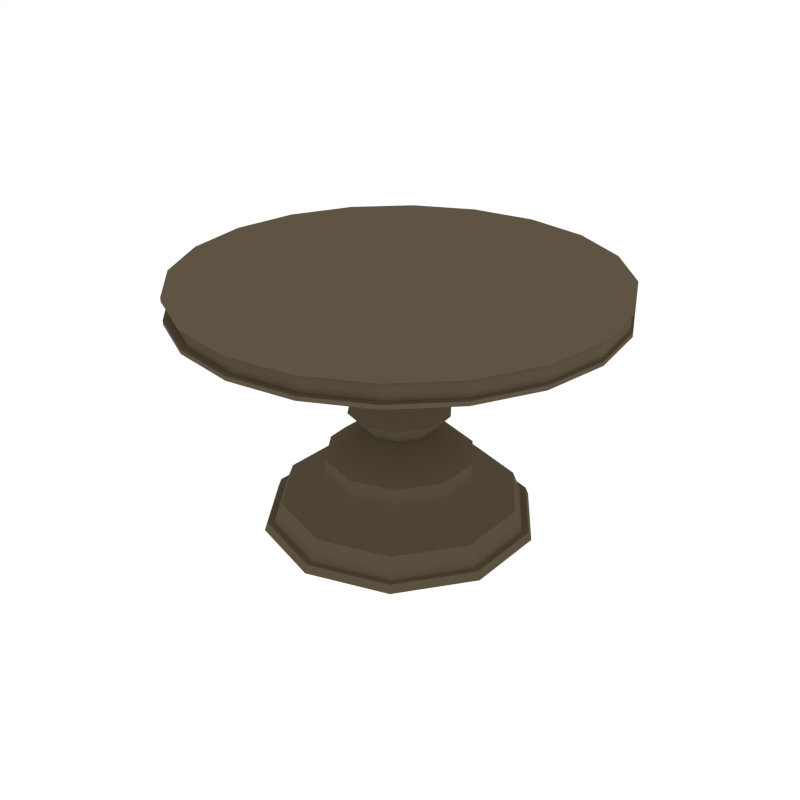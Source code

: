 # Source: Table_RoundSmall_0.blend  (saved by Blender 3.6.13; exported with 4.5.12 LTS)
import bpy
from mathutils import Matrix  # noqa: F401  (used for matrix-valued properties, if any)

bpy.ops.wm.read_factory_settings(use_empty=True)
scene = bpy.context.scene
scene.name = 'Scene'

# ---- collections
col_table_round_0 = bpy.data.collections.new('table_round_0'); scene.collection.children.link(col_table_round_0)

# ---- materials (node trees are filled in below, after node groups)
mat_wood = bpy.data.materials.new('Wood')
mat_wood.alpha_threshold = 0.0
mat_wood.diffuse_color = (0.1144, 0.08866, 0.05613, 1.0)
mat_wood.roughness = 0.5

# ---- node groups
ng_auto_smooth = bpy.data.node_groups.new('Auto Smooth', 'GeometryNodeTree')
_s = ng_auto_smooth.interface.new_socket(name='Geometry', in_out='OUTPUT', socket_type='NodeSocketGeometry')
_s = ng_auto_smooth.interface.new_socket(name='Geometry', in_out='INPUT', socket_type='NodeSocketGeometry')
_s = ng_auto_smooth.interface.new_socket(name='Angle', in_out='INPUT', socket_type='NodeSocketFloat')
_s.subtype = 'ANGLE'
_s.min_value = 0.0
_s.max_value = 3.142
ng_auto_smooth.is_modifier = True
_N = ng_auto_smooth.nodes; _L = ng_auto_smooth.links
n0 = _N.new('NodeGroupOutput'); n0.name = 'Group Output'; n0.location = (480, -100)
n1 = _N.new('NodeGroupInput'); n1.name = 'Group Input'; n1.location = (-420, -300)
n2 = _N.new('NodeGroupInput'); n2.name = 'Group Input.001'; n2.location = (-60, -100)
n3 = _N.new('GeometryNodeSetShadeSmooth'); n3.name = 'Set Shade Smooth'; n3.location = (120, -100)
n3.domain = 'EDGE'
n4 = _N.new('GeometryNodeSetShadeSmooth'); n4.name = 'Set Shade Smooth.001'; n4.location = (300, -100)
n5 = _N.new('GeometryNodeInputMeshEdgeAngle'); n5.name = 'Edge Angle'; n5.location = (-420, -220)
n6 = _N.new('GeometryNodeInputEdgeSmooth'); n6.name = 'Is Edge Smooth'; n6.location = (-60, -160)
n7 = _N.new('GeometryNodeInputShadeSmooth'); n7.name = 'Is Face Smooth'; n7.location = (-240, -340)
n8 = _N.new('FunctionNodeBooleanMath'); n8.name = 'Boolean Math'; n8.location = (-60, -220)
n9 = _N.new('FunctionNodeCompare'); n9.name = 'Compare'; n9.location = (-240, -180)
n9.operation = 'LESS_EQUAL'
_L.new(n5.outputs[0], n9.inputs[0])
_L.new(n4.outputs[0], n0.inputs[0])
_L.new(n1.outputs[1], n9.inputs[1])
_L.new(n9.outputs[0], n8.inputs[0])
_L.new(n7.outputs[0], n8.inputs[1])
_L.new(n2.outputs[0], n3.inputs[0])
_L.new(n6.outputs[0], n3.inputs[1])
_L.new(n3.outputs[0], n4.inputs[0])
_L.new(n8.outputs[0], n3.inputs[2])
n0.is_active_output = True

# ---- material node trees

# ---- world
world_world = bpy.data.worlds.new('World'); scene.world = world_world
world_world.color = (1.0, 1.0, 1.0)
world_world.use_sun_shadow = False
world_world.sun_shadow_jitter_overblur = 0.0
world_world.cycles.sampling_method = 'NONE'
world_world.cycles.sample_map_resolution = 256

# ---- meshes
me_cylinder_008 = bpy.data.meshes.new('Cylinder.008')
me_cylinder_008.from_pydata([(-1.693e-09, 0.09199, 0.9902), (0.0, 0.03517, 1.061), (0.05407, 0.07442, 0.9902), (0.02067, 0.02845, 1.061), (0.08749, 0.02843, 0.9902), (0.03345, 0.01087, 1.061), (0.08749, -0.02843, 0.9902), (0.03345, -0.01087, 1.061), (0.05407, -0.07442, 0.9902), (0.02067, -0.02845, 1.061), (-9.735e-09, -0.09199, 0.9902), (-3.075e-09, -0.03517, 1.061), (-0.05407, -0.07442, 0.9902), (-0.02067, -0.02845, 1.061), (-0.08749, -0.02843, 0.9902), (-0.03345, -0.01087, 1.061), (-0.08749, 0.02843, 0.9902), (-0.03345, 0.01087, 1.061), (-0.05407, 0.07442, 0.9902), (-0.02067, 0.02845, 1.061), (-1.065e-09, 0.06526, 0.9175), (0.03836, 0.0528, 0.9175), (0.06207, 0.02017, 0.9175), (0.06207, -0.02017, 0.9175), (0.03836, -0.0528, 0.9175), (-6.771e-09, -0.06526, 0.9175), (-0.03836, -0.0528, 0.9175), (-0.06207, -0.02017, 0.9175), (-0.06207, 0.02017, 0.9175), (-0.03836, 0.0528, 0.9175), (3.441e-09, 0.1208, 0.8873), (0.07098, 0.0977, 0.8873), (0.1149, 0.03732, 0.8873), (0.1149, -0.03732, 0.8873), (0.07098, -0.0977, 0.8873), (-7.116e-09, -0.1208, 0.8873), (-0.07098, -0.0977, 0.8873), (-0.1149, -0.03732, 0.8873), (-0.1149, 0.03732, 0.8873), (-0.07098, 0.0977, 0.8873), (1.285e-09, 0.1735, 0.9014), (0.102, 0.1403, 0.9014), (0.165, 0.0536, 0.9014), (0.165, -0.0536, 0.9014), (0.102, -0.1403, 0.9014), (-1.388e-08, -0.1735, 0.9014), (-0.102, -0.1403, 0.9014), (-0.165, -0.0536, 0.9014), (-0.165, 0.0536, 0.9014), (-0.102, 0.1403, 0.9014), (6.057e-11, 0.1057, 0.786), (0.06211, 0.08549, 0.786), (0.1005, 0.03265, 0.786), (0.1005, -0.03265, 0.786), (0.06211, -0.08549, 0.786), (-9.177e-09, -0.1057, 0.786), (-0.06211, -0.08549, 0.786), (-0.1005, -0.03265, 0.786), (-0.1005, 0.03265, 0.786), (-0.06211, 0.08549, 0.786), (-0.1572, 0.2163, 0.3815), (-0.2543, 0.08263, 0.3815), (-0.2543, -0.08263, 0.3815), (-0.1572, -0.2163, 0.3815), (-5.458e-08, -0.2674, 0.3815), (0.1572, -0.2163, 0.3815), (0.2543, -0.08263, 0.3815), (0.2543, 0.08263, 0.3815), (0.1572, 0.2163, 0.3815), (-3.12e-08, 0.2674, 0.3815), (-6.988e-09, 0.1418, 0.682), (0.08335, 0.1147, 0.682), (0.1349, 0.04382, 0.682), (0.1349, -0.04382, 0.682), (0.08335, -0.1147, 0.682), (-1.938e-08, -0.1418, 0.682), (-0.08335, -0.1147, 0.682), (-0.1349, -0.04382, 0.682), (-0.1349, 0.04382, 0.682), (-0.08335, 0.1147, 0.682), (-4.813e-08, 0.2348, 0.5364), (0.138, 0.19, 0.5364), (0.2233, 0.07256, 0.5364), (0.2233, -0.07256, 0.5364), (0.138, -0.19, 0.5364), (-6.866e-08, -0.2348, 0.5364), (-0.138, -0.19, 0.5364), (-0.2233, -0.07256, 0.5364), (-0.2233, 0.07256, 0.5364), (-0.138, 0.19, 0.5364), (-3.868e-08, 0.1544, 0.4485), (0.09077, 0.1249, 0.4485), (0.1469, 0.04772, 0.4485), (0.1469, -0.04772, 0.4485), (0.09077, -0.1249, 0.4485), (-5.218e-08, -0.1544, 0.4485), (-0.09077, -0.1249, 0.4485), (-0.1469, -0.04772, 0.4485), (-0.1469, 0.04772, 0.4485), (-0.09077, 0.1249, 0.4485), (-0.322, -0.1046, 0.3204), (-0.322, 0.1046, 0.3204), (-0.199, 0.2739, 0.3204), (-3.504e-08, 0.3386, 0.3204), (0.199, 0.2739, 0.3204), (0.322, 0.1046, 0.3204), (0.322, -0.1046, 0.3204), (0.199, -0.2739, 0.3204), (-6.463e-08, -0.3386, 0.3204), (-0.199, -0.2739, 0.3204), (-0.322, -0.1046, 0.2476), (-0.322, 0.1046, 0.2476), (-0.199, 0.2739, 0.2476), (-4.731e-08, 0.3386, 0.2476), (0.199, 0.2739, 0.2476), (0.322, 0.1046, 0.2476), (0.322, -0.1046, 0.2476), (0.199, -0.2739, 0.2476), (-7.69e-08, -0.3386, 0.2476), (-0.199, -0.2739, 0.2476), (-0.3766, -0.1224, 0.1872), (-0.3766, 0.1224, 0.1872), (-0.2327, 0.3203, 0.1872), (-3.773e-08, 0.3959, 0.1872), (0.2327, 0.3203, 0.1872), (0.3766, 0.1224, 0.1872), (0.3766, -0.1224, 0.1872), (0.2327, -0.3203, 0.1872), (-7.234e-08, -0.3959, 0.1872), (-0.2327, -0.3203, 0.1872), (-0.5145, -0.1672, 0.1248), (-0.5145, 0.1672, 0.1248), (-0.318, 0.4377, 0.1248), (-3.523e-08, 0.541, 0.1248), (0.318, 0.4377, 0.1248), (0.5145, 0.1672, 0.1248), (0.5145, -0.1672, 0.1248), (0.318, -0.4377, 0.1248), (-8.253e-08, -0.541, 0.1248), (-0.318, -0.4377, 0.1248), (-0.563, -0.1829, -0.001822), (-0.563, 0.1829, -0.001822), (-0.348, 0.4789, -0.001822), (-4.939e-08, 0.592, -0.001822), (0.348, 0.4789, -0.001822), (0.563, 0.1829, -0.001822), (0.563, -0.1829, -0.001822), (0.348, -0.4789, -0.001822), (-1.011e-07, -0.592, -0.001822), (-0.348, -0.4789, -0.001822), (0.3399, -0.4678, 0.03237), (0.5499, -0.1787, 0.03237), (-0.3399, 0.4678, 0.03237), (-0.5499, 0.1787, 0.03237), (0.5499, 0.1787, 0.03237), (-9.611e-08, -0.5782, 0.03237), (0.3399, 0.4678, 0.03237), (-4.556e-08, 0.5782, 0.03237), (-0.3399, -0.4678, 0.03237), (-0.5499, -0.1787, 0.03237), (-0.5918, -0.1923, -0.002695), (-0.5918, 0.1923, -0.002695), (-0.3657, 0.5034, -0.002695), (-4.848e-08, 0.6222, -0.002695), (0.3657, 0.5034, -0.002695), (0.5918, 0.1923, -0.002695), (0.5918, -0.1923, -0.002695), (0.3657, -0.5034, -0.002695), (-1.029e-07, -0.6222, -0.002695), (-0.3657, -0.5034, -0.002695), (0.3572, -0.4917, 0.03325), (-0.3572, 0.4917, 0.03325), (-9.759e-08, -0.6077, 0.03325), (0.3572, 0.4917, 0.03325), (-0.3572, -0.4917, 0.03325), (-0.578, -0.1878, 0.03325), (0.578, -0.1878, 0.03325), (-0.578, 0.1878, 0.03325), (0.578, 0.1878, 0.03325), (-4.446e-08, 0.6077, 0.03325), (0.0, 0.9705, 1.029), (0.0, 0.9705, 1.145), (0.2999, 0.923, 1.029), (0.2999, 0.923, 1.145), (0.5704, 0.7851, 1.029), (0.5704, 0.7851, 1.145), (0.7851, 0.5704, 1.029), (0.7851, 0.5704, 1.145), (0.923, 0.2999, 1.029), (0.923, 0.2999, 1.145), (0.9705, -4.242e-08, 1.029), (0.9705, -4.242e-08, 1.145), (0.923, -0.2999, 1.029), (0.923, -0.2999, 1.145), (0.7851, -0.5704, 1.029), (0.7851, -0.5704, 1.145), (0.5704, -0.7851, 1.029), (0.5704, -0.7851, 1.145), (0.2999, -0.923, 1.029), (0.2999, -0.923, 1.145), (-3.162e-07, -0.9705, 1.029), (-3.162e-07, -0.9705, 1.145), (-0.2999, -0.923, 1.029), (-0.2999, -0.923, 1.145), (-0.5704, -0.7851, 1.029), (-0.5704, -0.7851, 1.145), (-0.7851, -0.5704, 1.029), (-0.7851, -0.5704, 1.145), (-0.923, -0.2999, 1.029), (-0.923, -0.2999, 1.145), (-0.9705, 9.371e-07, 1.029), (-0.9705, 9.371e-07, 1.145), (-0.923, 0.2999, 1.029), (-0.923, 0.2999, 1.145), (-0.7851, 0.5704, 1.029), (-0.7851, 0.5704, 1.145), (-0.5704, 0.7851, 1.029), (-0.5704, 0.7851, 1.145), (-0.2999, 0.923, 1.029), (-0.2999, 0.923, 1.145), (0.0, 0.9705, 1.047), (0.0, 0.9705, 1.127), (0.2999, 0.923, 1.127), (0.2999, 0.923, 1.047), (0.5704, 0.7851, 1.127), (0.5704, 0.7851, 1.047), (0.7851, 0.5704, 1.127), (0.7851, 0.5704, 1.047), (0.923, 0.2999, 1.127), (0.923, 0.2999, 1.047), (0.9705, -4.242e-08, 1.127), (0.9705, -4.242e-08, 1.047), (0.923, -0.2999, 1.127), (0.923, -0.2999, 1.047), (0.7851, -0.5704, 1.127), (0.7851, -0.5704, 1.047), (0.5704, -0.7851, 1.127), (0.5704, -0.7851, 1.047), (0.2999, -0.923, 1.127), (0.2999, -0.923, 1.047), (-3.162e-07, -0.9705, 1.127), (-3.162e-07, -0.9705, 1.047), (-0.2999, -0.923, 1.127), (-0.2999, -0.923, 1.047), (-0.5704, -0.7851, 1.127), (-0.5704, -0.7851, 1.047), (-0.7851, -0.5704, 1.127), (-0.7851, -0.5704, 1.047), (-0.923, -0.2999, 1.127), (-0.923, -0.2999, 1.047), (-0.9705, 9.371e-07, 1.127), (-0.9705, 9.371e-07, 1.047), (-0.923, 0.2999, 1.127), (-0.923, 0.2999, 1.047), (-0.7851, 0.5704, 1.127), (-0.7851, 0.5704, 1.047), (-0.5704, 0.7851, 1.127), (-0.5704, 0.7851, 1.047), (-0.2999, 0.923, 1.127), (-0.2999, 0.923, 1.047), (0.001683, 0.9646, 1.047), (0.001683, 0.9646, 1.127), (0.2954, 0.9181, 1.127), (0.2954, 0.9181, 1.047), (0.5604, 0.783, 1.127), (0.5604, 0.783, 1.047), (0.7707, 0.5727, 1.127), (0.7707, 0.5727, 1.047), (0.9057, 0.3078, 1.127), (0.9057, 0.3078, 1.047), (0.9523, 0.01401, 1.127), (0.9523, 0.01401, 1.047), (0.9057, -0.2797, 1.127), (0.9057, -0.2797, 1.047), (0.7707, -0.5447, 1.127), (0.7707, -0.5447, 1.047), (0.5604, -0.755, 1.127), (0.5604, -0.755, 1.047), (0.2954, -0.89, 1.127), (0.2954, -0.89, 1.047), (0.001682, -0.9366, 1.127), (0.001682, -0.9366, 1.047), (-0.2921, -0.89, 1.127), (-0.2921, -0.89, 1.047), (-0.5571, -0.755, 1.127), (-0.5571, -0.755, 1.047), (-0.7673, -0.5447, 1.127), (-0.7673, -0.5447, 1.047), (-0.9024, -0.2797, 1.127), (-0.9024, -0.2797, 1.047), (-0.9489, 0.01401, 1.127), (-0.9489, 0.01401, 1.047), (-0.9024, 0.3078, 1.127), (-0.9024, 0.3078, 1.047), (-0.7673, 0.5727, 1.127), (-0.7673, 0.5727, 1.047), (-0.557, 0.783, 1.127), (-0.557, 0.783, 1.047), (-0.2921, 0.9181, 1.127), (-0.2921, 0.9181, 1.047)], [], [(0, 1, 3, 2), (2, 3, 5, 4), (4, 5, 7, 6), (6, 7, 9, 8), (8, 9, 11, 10), (10, 11, 13, 12), (12, 13, 15, 14), (14, 15, 17, 16), (3, 1, 19, 17, 15, 13, 11, 9, 7, 5), (16, 17, 19, 18), (18, 19, 1, 0), (12, 14, 27, 26), (26, 27, 37, 36), (10, 12, 26, 25), (8, 10, 25, 24), (6, 8, 24, 23), (0, 2, 21, 20), (4, 6, 23, 22), (2, 4, 22, 21), (18, 0, 20, 29), (16, 18, 29, 28), (14, 16, 28, 27), (33, 34, 44, 43), (23, 24, 34, 33), (20, 21, 31, 30), (27, 28, 38, 37), (24, 25, 35, 34), (21, 22, 32, 31), (28, 29, 39, 38), (25, 26, 36, 35), (22, 23, 33, 32), (29, 20, 30, 39), (42, 52, 51, 41), (30, 31, 41, 40), (37, 38, 48, 47), (34, 35, 45, 44), (31, 32, 42, 41), (38, 39, 49, 48), (35, 36, 46, 45), (32, 33, 43, 42), (39, 30, 40, 49), (36, 37, 47, 46), (46, 56, 55, 45), (49, 59, 58, 48), (43, 53, 52, 42), (40, 50, 59, 49), (47, 57, 56, 46), (44, 54, 53, 43), (48, 58, 57, 47), (44, 45, 55, 54), (53, 73, 72, 52), (90, 91, 68, 69), (50, 70, 79, 59), (57, 77, 76, 56), (54, 74, 73, 53), (65, 64, 108, 107), (58, 78, 77, 57), (55, 75, 74, 54), (52, 72, 71, 51), (59, 79, 78, 58), (56, 76, 75, 55), (75, 76, 86, 85), (91, 92, 67, 68), (92, 93, 66, 67), (93, 94, 65, 66), (94, 95, 64, 65), (95, 96, 63, 64), (104, 105, 115, 114), (97, 98, 61, 62), (98, 99, 60, 61), (99, 90, 69, 60), (82, 83, 93, 92), (72, 73, 83, 82), (79, 70, 80, 89), (76, 77, 87, 86), (73, 74, 84, 83), (70, 71, 81, 80), (77, 78, 88, 87), (74, 75, 85, 84), (71, 72, 82, 81), (78, 79, 89, 88), (96, 97, 62, 63), (89, 80, 90, 99), (86, 87, 97, 96), (83, 84, 94, 93), (80, 81, 91, 90), (87, 88, 98, 97), (84, 85, 95, 94), (81, 82, 92, 91), (88, 89, 99, 98), (85, 86, 96, 95), (51, 71, 70, 50), (69, 68, 104, 103), (64, 63, 109, 108), (63, 62, 100, 109), (68, 67, 105, 104), (62, 61, 101, 100), (60, 69, 103, 102), (66, 65, 107, 106), (61, 60, 102, 101), (67, 66, 106, 105), (110, 111, 121, 120), (100, 101, 111, 110), (102, 103, 113, 112), (106, 107, 117, 116), (101, 102, 112, 111), (105, 106, 116, 115), (107, 108, 118, 117), (103, 104, 114, 113), (108, 109, 119, 118), (109, 100, 110, 119), (122, 123, 133, 132), (112, 113, 123, 122), (116, 117, 127, 126), (111, 112, 122, 121), (115, 116, 126, 125), (117, 118, 128, 127), (113, 114, 124, 123), (118, 119, 129, 128), (119, 110, 120, 129), (114, 115, 125, 124), (152, 157, 179, 171), (126, 127, 137, 136), (121, 122, 132, 131), (125, 126, 136, 135), (127, 128, 138, 137), (123, 124, 134, 133), (128, 129, 139, 138), (129, 120, 130, 139), (124, 125, 135, 134), (120, 121, 131, 130), (143, 144, 145, 146, 147, 148, 149, 140, 141, 142), (141, 140, 160, 161), (154, 151, 176, 178), (143, 142, 162, 163), (150, 155, 172, 170), (140, 149, 169, 160), (157, 156, 173, 179), (148, 147, 167, 168), (155, 158, 174, 172), (147, 146, 166, 167), (132, 133, 157, 152), (130, 131, 153, 159), (134, 135, 154, 156), (139, 130, 159, 158), (138, 139, 158, 155), (133, 134, 156, 157), (137, 138, 155, 150), (135, 136, 151, 154), (131, 132, 152, 153), (136, 137, 150, 151), (176, 170, 167, 166), (177, 171, 162, 161), (178, 176, 166, 165), (170, 172, 168, 167), (179, 173, 164, 163), (172, 174, 169, 168), (174, 175, 160, 169), (173, 178, 165, 164), (175, 177, 161, 160), (171, 179, 163, 162), (146, 145, 165, 166), (153, 152, 171, 177), (142, 141, 161, 162), (159, 153, 177, 175), (149, 148, 168, 169), (151, 150, 170, 176), (144, 143, 163, 164), (156, 154, 178, 173), (145, 144, 164, 165), (158, 159, 175, 174), (221, 181, 183, 222), (222, 183, 185, 224), (224, 185, 187, 226), (226, 187, 189, 228), (228, 189, 191, 230), (230, 191, 193, 232), (232, 193, 195, 234), (234, 195, 197, 236), (236, 197, 199, 238), (238, 199, 201, 240), (240, 201, 203, 242), (242, 203, 205, 244), (244, 205, 207, 246), (246, 207, 209, 248), (248, 209, 211, 250), (250, 211, 213, 252), (252, 213, 215, 254), (254, 215, 217, 256), (183, 181, 219, 217, 215, 213, 211, 209, 207, 205, 203, 201, 199, 197, 195, 193, 191, 189, 187, 185), (256, 217, 219, 258), (258, 219, 181, 221), (180, 182, 184, 186, 188, 190, 192, 194, 196, 198, 200, 202, 204, 206, 208, 210, 212, 214, 216, 218), (218, 259, 220, 180), (239, 237, 277, 279), (216, 257, 259, 218), (224, 226, 266, 264), (214, 255, 257, 216), (253, 251, 291, 293), (212, 253, 255, 214), (238, 240, 280, 278), (210, 251, 253, 212), (227, 225, 265, 267), (208, 249, 251, 210), (252, 254, 294, 292), (206, 247, 249, 208), (241, 239, 279, 281), (204, 245, 247, 206), (226, 228, 268, 266), (202, 243, 245, 204), (255, 253, 293, 295), (200, 241, 243, 202), (240, 242, 282, 280), (198, 239, 241, 200), (229, 227, 267, 269), (196, 237, 239, 198), (254, 256, 296, 294), (194, 235, 237, 196), (243, 241, 281, 283), (192, 233, 235, 194), (228, 230, 270, 268), (190, 231, 233, 192), (257, 255, 295, 297), (188, 229, 231, 190), (242, 244, 284, 282), (186, 227, 229, 188), (231, 229, 269, 271), (184, 225, 227, 186), (256, 258, 298, 296), (182, 223, 225, 184), (245, 243, 283, 285), (180, 220, 223, 182), (230, 232, 272, 270), (299, 298, 261, 260), (297, 296, 298, 299), (295, 294, 296, 297), (293, 292, 294, 295), (291, 290, 292, 293), (289, 288, 290, 291), (287, 286, 288, 289), (285, 284, 286, 287), (283, 282, 284, 285), (281, 280, 282, 283), (279, 278, 280, 281), (277, 276, 278, 279), (275, 274, 276, 277), (273, 272, 274, 275), (271, 270, 272, 273), (269, 268, 270, 271), (267, 266, 268, 269), (265, 264, 266, 267), (263, 262, 264, 265), (260, 261, 262, 263), (250, 252, 292, 290), (225, 223, 263, 265), (236, 238, 278, 276), (251, 249, 289, 291), (222, 224, 264, 262), (237, 235, 275, 277), (248, 250, 290, 288), (223, 220, 260, 263), (234, 236, 276, 274), (249, 247, 287, 289), (221, 222, 262, 261), (235, 233, 273, 275), (246, 248, 288, 286), (220, 259, 299, 260), (232, 234, 274, 272), (247, 245, 285, 287), (258, 221, 261, 298), (233, 231, 271, 273), (244, 246, 286, 284), (259, 257, 297, 299), (41, 51, 50, 40)])
me_cylinder_008.polygons.foreach_set('use_smooth', [True] * 274)
me_cylinder_008.materials.append(mat_wood)
me_cylinder_008.use_remesh_preserve_volume = False
me_cylinder_008.use_remesh_preserve_attributes = False
me_cylinder_008.use_mirror_vertex_groups = False
me_cylinder_008.update()

# ---- objects
ob_table_roundsmall = bpy.data.objects.new('Table_RoundSmall', me_cylinder_008)

# ---- transforms, parenting, visibility, modifiers, constraints
ob_table_roundsmall.location = (0.0, 0.0, 0.0)
ob_table_roundsmall.lineart.crease_threshold = 0.0
_m = ob_table_roundsmall.modifiers.new('Auto Smooth', 'NODES')
_m.node_group = ng_auto_smooth
_gi = [s.identifier for s in ng_auto_smooth.interface.items_tree if s.item_type == 'SOCKET' and s.in_out == 'INPUT']
_m[_gi[1]] = 0.7051  # Angle

# ---- collection membership
col_table_round_0.objects.link(ob_table_roundsmall)

# ---- scene / render settings (as saved in the file)
scene.frame_start = 1; scene.frame_end = 250; scene.frame_set(0)
scene.render.engine = 'CYCLES'
scene.render.resolution_x = 1000
scene.render.resolution_y = 1000
scene.render.dither_intensity = 0.0
scene.cycles.samples = 200
scene.cycles.sampling_pattern = 'TABULATED_SOBOL'
scene.cycles.light_sampling_threshold = 0.0
scene.cycles.use_adaptive_sampling = False
scene.cycles.use_light_tree = False
scene.cycles.caustics_reflective = False
scene.cycles.caustics_refractive = False
scene.cycles.blur_glossy = 0.0
scene.cycles.max_bounces = 2
scene.cycles.pixel_filter_type = 'GAUSSIAN'
scene.cycles.sample_clamp_indirect = 0.0
scene.view_settings.view_transform = 'Standard'
bpy.context.view_layer.update()

# ---- added for rendering (the .blend has no active camera): camera
cam_auto = bpy.data.cameras.new('AutoCamera')
cam_auto.lens = 50.0
cam_auto.sensor_width = 36.0
cam_auto.clip_end = 1000.0
ob_auto_camera = bpy.data.objects.new('AutoCamera', cam_auto)
scene.collection.objects.link(ob_auto_camera)
ob_auto_camera.location = (2.75264, -3.30317, 2.77308)
ob_auto_camera.rotation_euler = (1.09748, -7.21219e-08, 0.694738)
scene.camera = ob_auto_camera
bpy.context.view_layer.update()
